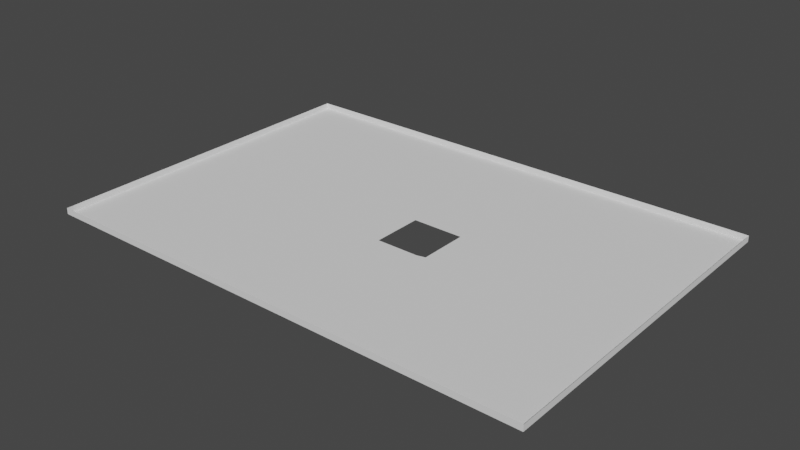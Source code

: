 # Source: dimensiones245_hueco.blend  (saved by Blender 2.82.7; exported with 4.5.12 LTS)
import bpy
from mathutils import Matrix  # noqa: F401  (used for matrix-valued properties, if any)

bpy.ops.wm.read_factory_settings(use_empty=True)
scene = bpy.context.scene
scene.name = 'Scene'

# ---- world
world_world = bpy.data.worlds.new('World'); scene.world = world_world
world_world.use_nodes = True; world_world.node_tree.nodes.clear()
_N = world_world.node_tree.nodes; _L = world_world.node_tree.links
n0 = _N.new('ShaderNodeOutputWorld'); n0.name = 'World Output'; n0.location = (300, 300)
n1 = _N.new('ShaderNodeBackground'); n1.name = 'Background'; n1.location = (10, 300)
n1.inputs[0].default_value = (0.05088, 0.05088, 0.05088, 1.0)
_L.new(n1.outputs[0], n0.inputs[0])
n0.is_active_output = True
world_world.color = (0.05088, 0.05088, 0.05088)
world_world.use_sun_shadow = False
world_world.sun_shadow_jitter_overblur = 0.0

# ---- meshes
me_plane_027 = bpy.data.meshes.new('Plane.027')
me_plane_027.from_pydata([(-1.346, 1.421, 2.016), (-1.346, 1.244, 2.016), (-1.523, 1.421, 2.016), (-1.523, 1.244, 2.016), (-1.346, 1.421, 1.946), (-1.523, 1.421, 1.946), (-1.523, 1.244, 1.946), (-1.346, 1.244, 1.946), (-1.464, 1.421, 1.946), (-1.405, 1.421, 1.946), (-1.523, 1.303, 1.946), (-1.523, 1.362, 1.946), (-1.405, 1.244, 1.946), (-1.464, 1.244, 1.946), (-1.346, 1.362, 1.946), (-1.346, 1.303, 1.946), (-1.405, 1.362, 1.946), (-1.405, 1.303, 1.946), (-1.464, 1.362, 1.946), (-1.464, 1.303, 1.946), (-1.405, 1.332, 1.946), (-1.464, 1.332, 1.946), (-1.434, 1.362, 1.946), (-1.434, 1.303, 1.946), (-1.434, 1.332, 1.946), (-1.405, 1.318, 1.946), (-1.464, 1.317, 1.946), (-1.419, 1.362, 1.946), (-1.419, 1.303, 1.946), (-1.405, 1.347, 1.946), (-1.464, 1.347, 1.946), (-1.449, 1.362, 1.946), (-1.449, 1.303, 1.946), (-1.434, 1.317, 1.946), (-1.434, 1.347, 1.946), (-1.449, 1.332, 1.946), (-1.449, 1.347, 1.946), (-1.419, 1.347, 1.946), (-1.419, 1.317, 1.946), (-1.449, 1.317, 1.946), (-1.405, 1.31, 1.946), (-1.464, 1.31, 1.946), (-1.412, 1.362, 1.946), (-1.412, 1.303, 1.946), (-1.405, 1.34, 1.946), (-1.464, 1.34, 1.946), (-1.442, 1.362, 1.946), (-1.442, 1.303, 1.946), (-1.434, 1.31, 1.946), (-1.434, 1.34, 1.946), (-1.412, 1.332, 1.946), (-1.442, 1.332, 1.946), (-1.405, 1.325, 1.946), (-1.464, 1.325, 1.946), (-1.427, 1.362, 1.946), (-1.427, 1.303, 1.946), (-1.405, 1.354, 1.946), (-1.464, 1.354, 1.946), (-1.456, 1.362, 1.946), (-1.456, 1.303, 1.946), (-1.434, 1.325, 1.946), (-1.434, 1.354, 1.946), (-1.456, 1.332, 1.946), (-1.449, 1.34, 1.946), (-1.449, 1.354, 1.946), (-1.442, 1.347, 1.946), (-1.456, 1.347, 1.946), (-1.419, 1.354, 1.946), (-1.412, 1.347, 1.946), (-1.427, 1.347, 1.946), (-1.419, 1.31, 1.946), (-1.412, 1.318, 1.946), (-1.427, 1.317, 1.946), (-1.449, 1.31, 1.946), (-1.449, 1.325, 1.946), (-1.442, 1.317, 1.946), (-1.456, 1.317, 1.946), (-1.456, 1.325, 1.946), (-1.442, 1.325, 1.946), (-1.442, 1.31, 1.946), (-1.412, 1.325, 1.946), (-1.412, 1.31, 1.946), (-1.427, 1.354, 1.946), (-1.412, 1.354, 1.946), (-1.412, 1.34, 1.946), (-1.456, 1.354, 1.946), (-1.442, 1.354, 1.946), (-1.442, 1.34, 1.946), (-1.456, 1.34, 1.946), (-1.427, 1.31, 1.946), (-1.456, 1.31, 1.946), (-1.434, 1.336, 1.946), (-1.434, 1.321, 1.946), (-1.423, 1.347, 1.946), (-1.423, 1.317, 1.946), (-1.434, 1.343, 1.946), (-1.416, 1.332, 1.946), (-1.434, 1.329, 1.946), (-1.419, 1.343, 1.946), (-1.416, 1.347, 1.946), (-1.431, 1.347, 1.946), (-1.416, 1.318, 1.946), (-1.431, 1.317, 1.946), (-1.412, 1.321, 1.946), (-1.412, 1.329, 1.946), (-1.416, 1.325, 1.946), (-1.412, 1.336, 1.946), (-1.412, 1.343, 1.946), (-1.416, 1.34, 1.946), (-1.427, 1.343, 1.946), (-1.431, 1.343, 1.946), (-1.423, 1.343, 1.946), (-1.416, 1.343, 1.946), (-1.416, 1.329, 1.946), (-1.416, 1.321, 1.946), (-1.416, 1.336, 1.946)], [], [(19, 10, 6, 13), (2, 5, 8, 9, 4, 0), (3, 6, 10, 11, 5, 2), (1, 7, 12, 13, 6, 3), (0, 4, 14, 15, 7, 1), (15, 17, 12, 7), (17, 43, 28, 55, 23, 47, 32, 59, 19, 13, 12), (4, 9, 16, 14), (14, 16, 56, 29, 44, 20, 52, 25, 40, 17, 15), (9, 8, 18, 58, 31, 46, 22, 54, 27, 42, 16), (90, 41, 19, 59), (8, 5, 11, 18), (18, 11, 10, 19, 41, 26, 53, 21, 45, 30, 57), (89, 48, 23, 55), (88, 45, 21, 62), (87, 63, 35, 51), (86, 64, 36, 65), (85, 57, 30, 66), (83, 67, 37, 99, 68), (82, 61, 34, 100, 69), (81, 70, 28, 43), (79, 73, 32, 47), (78, 74, 39, 75), (77, 53, 26, 76), (74, 77, 76, 39), (35, 62, 77, 74), (62, 21, 53, 77), (60, 78, 75, 33, 92), (24, 51, 78, 60, 97), (51, 35, 74, 78), (48, 79, 47, 23), (33, 75, 79, 48), (75, 39, 73, 79), (52, 80, 103, 71, 25), (20, 50, 104, 80, 52), (40, 81, 43, 17), (25, 71, 81, 40), (71, 101, 38, 70, 81), (67, 82, 69, 93, 37), (27, 54, 82, 67), (54, 22, 61, 82), (56, 83, 68, 29), (16, 42, 83, 56), (42, 27, 67, 83), (44, 84, 106, 50, 20), (29, 68, 107, 84, 44), (64, 85, 66, 36), (31, 58, 85, 64), (58, 18, 57, 85), (61, 86, 65, 34), (22, 46, 86, 61), (46, 31, 64, 86), (49, 87, 51, 24, 91), (34, 65, 87, 49, 95), (65, 36, 63, 87), (63, 88, 62, 35), (36, 66, 88, 63), (66, 30, 45, 88), (70, 89, 55, 28), (38, 94, 72, 89, 70), (72, 102, 33, 48, 89), (73, 90, 59, 32), (39, 76, 90, 73), (76, 26, 41, 90), (69, 100, 110, 109), (100, 34, 95, 110), (37, 93, 111, 98), (93, 69, 109, 111), (107, 112, 108, 84), (68, 99, 112, 107), (99, 37, 98, 112), (104, 113, 105, 80), (50, 96, 113, 104), (103, 114, 101, 71), (80, 105, 114, 103), (106, 115, 96, 50), (84, 108, 115, 106)])
_uv = me_plane_027.uv_layers.new(name='UVMap')
_uv.uv.foreach_set('vector', [0.8903, 0.1511, 0.8905, 0.1511, 0.8905, 0.1513, 0.8903, 0.1513, 0.8905, 0.1508, 0.8905, 0.1508, 0.8903, 0.1508, 0.8901, 0.1508, 0.89, 0.1508, 0.89, 0.1508, 0.8905, 0.1513, 0.8905, 0.1513, 0.8905, 0.1511, 0.8905, 0.151, 0.8905, 0.1508, 0.8905, 0.1508, 0.89, 0.1513, 0.89, 0.1513, 0.8901, 0.1513, 0.8903, 0.1513, 0.8905, 0.1513, 0.8905, 0.1513, 0.89, 0.1508, 0.89, 0.1508, 0.89, 0.151, 0.89, 0.1511, 0.89, 0.1513, 0.89, 0.1513, 0.89, 0.1511, 0.8901, 0.1511, 0.8901, 0.1513, 0.89, 0.1513, 0.8901, 0.1511, 0.8902, 0.1511, 0.8902, 0.1511, 0.8902, 0.1511, 0.8902, 0.1511, 0.8902, 0.1511, 0.8903, 0.1511, 0.8903, 0.1511, 0.8903, 0.1511, 0.8903, 0.1513, 0.8901, 0.1513, 0.89, 0.1508, 0.8901, 0.1508, 0.8901, 0.151, 0.89, 0.151, 0.89, 0.151, 0.8901, 0.151, 0.8901, 0.151, 0.8901, 0.151, 0.8901, 0.151, 0.8901, 0.151, 0.8901, 0.1511, 0.8901, 0.1511, 0.8901, 0.1511, 0.8901, 0.1511, 0.89, 0.1511, 0.8901, 0.1508, 0.8903, 0.1508, 0.8903, 0.151, 0.8903, 0.151, 0.8903, 0.151, 0.8902, 0.151, 0.8902, 0.151, 0.8902, 0.151, 0.8902, 0.151, 0.8902, 0.151, 0.8901, 0.151, 0.8903, 0.1511, 0.8903, 0.1511, 0.8903, 0.1511, 0.8903, 0.1511, 0.8903, 0.1508, 0.8905, 0.1508, 0.8905, 0.151, 0.8903, 0.151, 0.8903, 0.151, 0.8905, 0.151, 0.8905, 0.1511, 0.8903, 0.1511, 0.8903, 0.1511, 0.8903, 0.1511, 0.8903, 0.1511, 0.8903, 0.151, 0.8903, 0.151, 0.8903, 0.151, 0.8903, 0.151, 0.8902, 0.1511, 0.8902, 0.1511, 0.8902, 0.1511, 0.8902, 0.1511, 0.8903, 0.151, 0.8903, 0.151, 0.8903, 0.151, 0.8903, 0.151, 0.8902, 0.151, 0.8903, 0.151, 0.8903, 0.151, 0.8902, 0.151, 0.8902, 0.151, 0.8903, 0.151, 0.8903, 0.151, 0.8902, 0.151, 0.8903, 0.151, 0.8903, 0.151, 0.8903, 0.151, 0.8903, 0.151, 0.8902, 0.151, 0.8902, 0.151, 0.8902, 0.151, 0.8902, 0.151, 0.8902, 0.151, 0.8902, 0.151, 0.8902, 0.151, 0.8902, 0.151, 0.8902, 0.151, 0.8902, 0.151, 0.8902, 0.1511, 0.8902, 0.1511, 0.8902, 0.1511, 0.8902, 0.1511, 0.8902, 0.1511, 0.8903, 0.1511, 0.8903, 0.1511, 0.8902, 0.1511, 0.8902, 0.1511, 0.8903, 0.1511, 0.8903, 0.1511, 0.8902, 0.1511, 0.8903, 0.1511, 0.8903, 0.1511, 0.8903, 0.1511, 0.8903, 0.1511, 0.8903, 0.1511, 0.8903, 0.1511, 0.8903, 0.1511, 0.8903, 0.1511, 0.8903, 0.151, 0.8903, 0.151, 0.8903, 0.1511, 0.8903, 0.1511, 0.8903, 0.151, 0.8903, 0.151, 0.8903, 0.1511, 0.8903, 0.1511, 0.8902, 0.1511, 0.8902, 0.1511, 0.8902, 0.1511, 0.8902, 0.1511, 0.8902, 0.1511, 0.8902, 0.151, 0.8902, 0.151, 0.8902, 0.1511, 0.8902, 0.1511, 0.8902, 0.151, 0.8902, 0.151, 0.8903, 0.151, 0.8903, 0.1511, 0.8902, 0.1511, 0.8902, 0.1511, 0.8902, 0.1511, 0.8902, 0.1511, 0.8902, 0.1511, 0.8902, 0.1511, 0.8902, 0.1511, 0.8902, 0.1511, 0.8902, 0.1511, 0.8902, 0.1511, 0.8903, 0.1511, 0.8903, 0.1511, 0.8902, 0.1511, 0.8901, 0.1511, 0.8902, 0.1511, 0.8902, 0.1511, 0.8902, 0.1511, 0.8901, 0.1511, 0.8901, 0.151, 0.8902, 0.151, 0.8902, 0.151, 0.8902, 0.1511, 0.8901, 0.1511, 0.8901, 0.1511, 0.8902, 0.1511, 0.8902, 0.1511, 0.8901, 0.1511, 0.8901, 0.1511, 0.8902, 0.1511, 0.8902, 0.1511, 0.8901, 0.1511, 0.8902, 0.1511, 0.8902, 0.1511, 0.8902, 0.1511, 0.8902, 0.1511, 0.8902, 0.1511, 0.8902, 0.151, 0.8902, 0.151, 0.8902, 0.151, 0.8902, 0.151, 0.8902, 0.151, 0.8902, 0.151, 0.8902, 0.151, 0.8902, 0.151, 0.8902, 0.151, 0.8902, 0.151, 0.8902, 0.151, 0.8902, 0.151, 0.8902, 0.151, 0.8901, 0.151, 0.8902, 0.151, 0.8902, 0.151, 0.8901, 0.151, 0.8901, 0.151, 0.8902, 0.151, 0.8902, 0.151, 0.8901, 0.151, 0.8902, 0.151, 0.8902, 0.151, 0.8902, 0.151, 0.8902, 0.151, 0.8901, 0.151, 0.8902, 0.151, 0.8902, 0.151, 0.8902, 0.151, 0.8901, 0.151, 0.8901, 0.151, 0.8902, 0.151, 0.8902, 0.151, 0.8902, 0.151, 0.8901, 0.151, 0.8903, 0.151, 0.8903, 0.151, 0.8903, 0.151, 0.8903, 0.151, 0.8903, 0.151, 0.8903, 0.151, 0.8903, 0.151, 0.8903, 0.151, 0.8903, 0.151, 0.8903, 0.151, 0.8903, 0.151, 0.8903, 0.151, 0.8902, 0.151, 0.8902, 0.151, 0.8902, 0.151, 0.8902, 0.151, 0.8902, 0.151, 0.8902, 0.151, 0.8902, 0.151, 0.8902, 0.151, 0.8902, 0.151, 0.8903, 0.151, 0.8903, 0.151, 0.8902, 0.151, 0.8902, 0.151, 0.8902, 0.151, 0.8902, 0.151, 0.8902, 0.151, 0.8902, 0.151, 0.8902, 0.151, 0.8902, 0.151, 0.8902, 0.151, 0.8902, 0.151, 0.8902, 0.151, 0.8902, 0.151, 0.8903, 0.151, 0.8903, 0.151, 0.8902, 0.151, 0.8903, 0.151, 0.8903, 0.151, 0.8903, 0.151, 0.8903, 0.151, 0.8903, 0.151, 0.8903, 0.151, 0.8903, 0.151, 0.8903, 0.151, 0.8903, 0.151, 0.8903, 0.151, 0.8903, 0.151, 0.8903, 0.151, 0.8902, 0.1511, 0.8902, 0.1511, 0.8902, 0.1511, 0.8902, 0.1511, 0.8902, 0.1511, 0.8902, 0.1511, 0.8902, 0.1511, 0.8902, 0.1511, 0.8902, 0.1511, 0.8902, 0.1511, 0.8902, 0.1511, 0.8902, 0.1511, 0.8902, 0.1511, 0.8902, 0.1511, 0.8903, 0.1511, 0.8903, 0.1511, 0.8903, 0.1511, 0.8903, 0.1511, 0.8903, 0.1511, 0.8903, 0.1511, 0.8903, 0.1511, 0.8903, 0.1511, 0.8903, 0.1511, 0.8903, 0.1511, 0.8903, 0.1511, 0.8903, 0.1511, 0.8902, 0.151, 0.8902, 0.151, 0.8902, 0.151, 0.8902, 0.151, 0.8902, 0.151, 0.8902, 0.151, 0.8902, 0.151, 0.8902, 0.151, 0.8902, 0.151, 0.8902, 0.151, 0.8902, 0.151, 0.8902, 0.151, 0.8902, 0.151, 0.8902, 0.151, 0.8902, 0.151, 0.8902, 0.151, 0.8902, 0.151, 0.8902, 0.151, 0.8902, 0.151, 0.8902, 0.151, 0.8902, 0.151, 0.8902, 0.151, 0.8902, 0.151, 0.8902, 0.151, 0.8902, 0.151, 0.8902, 0.151, 0.8902, 0.151, 0.8902, 0.151, 0.8902, 0.151, 0.8902, 0.151, 0.8902, 0.1511, 0.8902, 0.1511, 0.8902, 0.151, 0.8902, 0.151, 0.8902, 0.151, 0.8902, 0.151, 0.8902, 0.1511, 0.8902, 0.1511, 0.8902, 0.1511, 0.8902, 0.1511, 0.8902, 0.1511, 0.8902, 0.1511, 0.8902, 0.1511, 0.8902, 0.1511, 0.8902, 0.151, 0.8902, 0.151, 0.8902, 0.151, 0.8902, 0.151, 0.8902, 0.151, 0.8902, 0.151, 0.8902, 0.151, 0.8902, 0.151])
me_plane_027.materials.append(None)
me_plane_027.use_remesh_preserve_volume = False
me_plane_027.use_remesh_preserve_attributes = False
me_plane_027.use_mirror_vertex_groups = False
me_plane_027.update()

# ---- objects
ob_dimensiones_019 = bpy.data.objects.new('dimensiones.019', me_plane_027)

# ---- transforms, parenting, visibility, modifiers, constraints
ob_dimensiones_019.location = (0.0, 0.0, 0.1723)
ob_dimensiones_019.scale = (32.5, 22.5, 1.0)
ob_dimensiones_019.lineart.crease_threshold = 0.0

# ---- collection membership
scene.collection.objects.link(ob_dimensiones_019)

# ---- scene / render settings (as saved in the file)
scene.frame_start = 1; scene.frame_end = 250; scene.frame_set(1)
scene.render.engine = 'BLENDER_EEVEE_NEXT'
scene.cycles.use_denoising = False
scene.cycles.samples = 128
scene.cycles.sampling_pattern = 'TABULATED_SOBOL'
scene.cycles.use_adaptive_sampling = False
scene.cycles.use_light_tree = False
scene.view_settings.view_transform = 'Filmic'
bpy.context.view_layer.update()

# ---- added for rendering (the .blend has no active camera and no usable light): camera, sun
cam_auto = bpy.data.cameras.new('AutoCamera')
cam_auto.lens = 50.0
cam_auto.sensor_width = 36.0
cam_auto.clip_end = 1000.0
ob_auto_camera = bpy.data.objects.new('AutoCamera', cam_auto)
scene.collection.objects.link(ob_auto_camera)
ob_auto_camera.location = (-40.1345, 22.2027, 7.33559)
ob_auto_camera.rotation_euler = (1.09748, -7.21219e-08, 0.694738)
scene.camera = ob_auto_camera
light_auto_sun = bpy.data.lights.new('AutoSun', 'SUN')
light_auto_sun.energy = 3.0
light_auto_sun.angle = 0.0523599
ob_auto_sun = bpy.data.objects.new('AutoSun', light_auto_sun)
scene.collection.objects.link(ob_auto_sun)
ob_auto_sun.rotation_euler = (0.872665, 0.174533, 0.523599)
bpy.context.view_layer.update()
